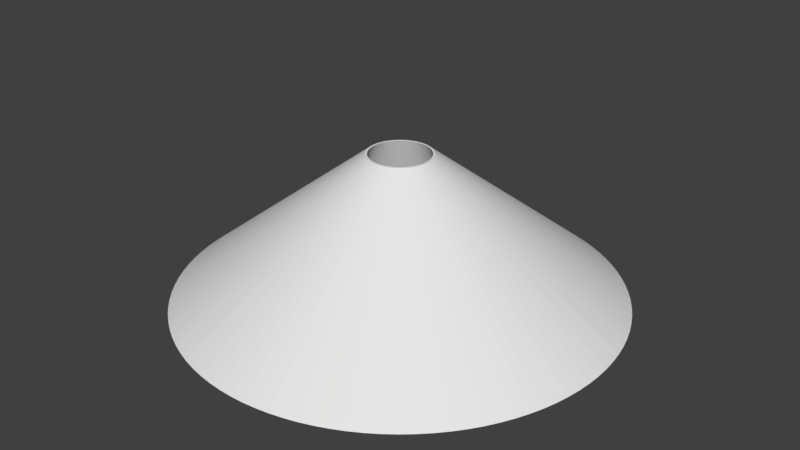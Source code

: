 # Source: volcano.blend  (saved by Blender 2.79.0; exported with 4.5.12 LTS)
import bpy
from mathutils import Matrix  # noqa: F401  (used for matrix-valued properties, if any)

bpy.ops.wm.read_factory_settings(use_empty=True)
scene = bpy.context.scene
scene.name = 'Scene'

# ---- collections
col_collection_1 = bpy.data.collections.new('Collection 1'); scene.collection.children.link(col_collection_1)

# ---- world
world_world = bpy.data.worlds.new('World'); scene.world = world_world
world_world.color = (0.05088, 0.05088, 0.05088)
world_world.use_sun_shadow = False
world_world.sun_shadow_jitter_overblur = 0.0
world_world.cycles.sampling_method = 'MANUAL'

# ---- meshes
me_cone_004 = bpy.data.meshes.new('Cone.004')
me_cone_004.from_pydata([(0.0, 0.0, -1.41), (0.0, 3.79, -1.41), (0.0, 0.55, 1.093), (0.238, 3.783, -1.41), (0.03453, 0.5489, 1.093), (0.475, 3.76, -1.41), (0.06893, 0.5457, 1.093), (0.7102, 3.723, -1.41), (0.1031, 0.5403, 1.093), (0.9425, 3.671, -1.41), (0.1368, 0.5327, 1.093), (1.171, 3.605, -1.41), (0.17, 0.5231, 1.093), (1.395, 3.524, -1.41), (0.2025, 0.5114, 1.093), (1.614, 3.429, -1.41), (0.2342, 0.4977, 1.093), (1.826, 3.321, -1.41), (0.265, 0.482, 1.093), (2.031, 3.2, -1.41), (0.2947, 0.4644, 1.093), (2.228, 3.066, -1.41), (0.3233, 0.445, 1.093), (2.416, 2.92, -1.41), (0.3506, 0.4238, 1.093), (2.594, 2.763, -1.41), (0.3765, 0.4009, 1.093), (2.763, 2.594, -1.41), (0.4009, 0.3765, 1.093), (2.92, 2.416, -1.41), (0.4238, 0.3506, 1.093), (3.066, 2.228, -1.41), (0.445, 0.3233, 1.093), (3.2, 2.031, -1.41), (0.4644, 0.2947, 1.093), (3.321, 1.826, -1.41), (0.482, 0.265, 1.093), (3.429, 1.614, -1.41), (0.4977, 0.2342, 1.093), (3.524, 1.395, -1.41), (0.5114, 0.2025, 1.093), (3.605, 1.171, -1.41), (0.5231, 0.17, 1.093), (3.671, 0.9425, -1.41), (0.5327, 0.1368, 1.093), (3.723, 0.7102, -1.41), (0.5403, 0.1031, 1.093), (3.76, 0.475, -1.41), (0.5457, 0.06893, 1.093), (3.783, 0.238, -1.41), (0.5489, 0.03453, 1.093), (3.79, -1.521e-06, -1.41), (0.55, -2.207e-07, 1.093), (3.783, -0.238, -1.41), (0.5489, -0.03454, 1.093), (3.76, -0.475, -1.41), (0.5457, -0.06893, 1.093), (3.723, -0.7102, -1.41), (0.5403, -0.1031, 1.093), (3.671, -0.9425, -1.41), (0.5327, -0.1368, 1.093), (3.605, -1.171, -1.41), (0.5231, -0.17, 1.093), (3.524, -1.395, -1.41), (0.5114, -0.2025, 1.093), (3.429, -1.614, -1.41), (0.4977, -0.2342, 1.093), (3.321, -1.826, -1.41), (0.482, -0.265, 1.093), (3.2, -2.031, -1.41), (0.4644, -0.2947, 1.093), (3.066, -2.228, -1.41), (0.445, -0.3233, 1.093), (2.92, -2.416, -1.41), (0.4238, -0.3506, 1.093), (2.763, -2.594, -1.41), (0.4009, -0.3765, 1.093), (2.594, -2.763, -1.41), (0.3765, -0.4009, 1.093), (2.416, -2.92, -1.41), (0.3506, -0.4238, 1.093), (2.228, -3.066, -1.41), (0.3233, -0.445, 1.093), (2.031, -3.2, -1.41), (0.2947, -0.4644, 1.093), (1.826, -3.321, -1.41), (0.265, -0.482, 1.093), (1.614, -3.429, -1.41), (0.2342, -0.4977, 1.093), (1.395, -3.524, -1.41), (0.2025, -0.5114, 1.093), (1.171, -3.605, -1.41), (0.17, -0.5231, 1.093), (0.9425, -3.671, -1.41), (0.1368, -0.5327, 1.093), (0.7102, -3.723, -1.41), (0.1031, -0.5403, 1.093), (0.475, -3.76, -1.41), (0.06893, -0.5457, 1.093), (0.238, -3.783, -1.41), (0.03453, -0.5489, 1.093), (-3.946e-06, -3.79, -1.41), (-5.726e-07, -0.55, 1.093), (-0.238, -3.783, -1.41), (-0.03454, -0.5489, 1.093), (-0.475, -3.76, -1.41), (-0.06893, -0.5457, 1.093), (-0.7102, -3.723, -1.41), (-0.1031, -0.5403, 1.093), (-0.9425, -3.671, -1.41), (-0.1368, -0.5327, 1.093), (-1.171, -3.605, -1.41), (-0.17, -0.5231, 1.093), (-1.395, -3.524, -1.41), (-0.2025, -0.5114, 1.093), (-1.614, -3.429, -1.41), (-0.2342, -0.4977, 1.093), (-1.826, -3.321, -1.41), (-0.265, -0.482, 1.093), (-2.031, -3.2, -1.41), (-0.2947, -0.4644, 1.093), (-2.228, -3.066, -1.41), (-0.3233, -0.445, 1.093), (-2.416, -2.92, -1.41), (-0.3506, -0.4238, 1.093), (-2.594, -2.763, -1.41), (-0.3765, -0.4009, 1.093), (-2.763, -2.594, -1.41), (-0.4009, -0.3765, 1.093), (-2.92, -2.416, -1.41), (-0.4238, -0.3506, 1.093), (-3.066, -2.228, -1.41), (-0.445, -0.3233, 1.093), (-3.2, -2.031, -1.41), (-0.4644, -0.2947, 1.093), (-3.321, -1.826, -1.41), (-0.482, -0.265, 1.093), (-3.429, -1.614, -1.41), (-0.4977, -0.2342, 1.093), (-3.524, -1.395, -1.41), (-0.5114, -0.2025, 1.093), (-3.605, -1.171, -1.41), (-0.5231, -0.17, 1.093), (-3.671, -0.9425, -1.41), (-0.5327, -0.1368, 1.093), (-3.723, -0.7102, -1.41), (-0.5403, -0.1031, 1.093), (-3.76, -0.475, -1.41), (-0.5457, -0.06893, 1.093), (-3.783, -0.238, -1.41), (-0.5489, -0.03453, 1.093), (-3.79, 5.467e-06, -1.41), (-0.55, 7.933e-07, 1.093), (-3.783, 0.238, -1.41), (-0.5489, 0.03454, 1.093), (-3.76, 0.475, -1.41), (-0.5457, 0.06893, 1.093), (-3.723, 0.7102, -1.41), (-0.5403, 0.1031, 1.093), (-3.671, 0.9425, -1.41), (-0.5327, 0.1368, 1.093), (-3.605, 1.171, -1.41), (-0.5231, 0.17, 1.093), (-3.524, 1.395, -1.41), (-0.5114, 0.2025, 1.093), (-3.429, 1.614, -1.41), (-0.4977, 0.2342, 1.093), (-3.321, 1.826, -1.41), (-0.482, 0.265, 1.093), (-3.2, 2.031, -1.41), (-0.4644, 0.2947, 1.093), (-3.066, 2.228, -1.41), (-0.445, 0.3233, 1.093), (-2.92, 2.416, -1.41), (-0.4238, 0.3506, 1.093), (-2.763, 2.594, -1.41), (-0.4009, 0.3765, 1.093), (-2.594, 2.763, -1.41), (-0.3765, 0.4009, 1.093), (-2.416, 2.92, -1.41), (-0.3506, 0.4238, 1.093), (-2.228, 3.066, -1.41), (-0.3233, 0.445, 1.093), (-2.031, 3.2, -1.41), (-0.2947, 0.4644, 1.093), (-1.826, 3.321, -1.41), (-0.265, 0.482, 1.093), (-1.614, 3.429, -1.41), (-0.2342, 0.4977, 1.093), (-1.395, 3.524, -1.41), (-0.2025, 0.5114, 1.093), (-1.171, 3.605, -1.41), (-0.17, 0.5231, 1.093), (-0.9425, 3.671, -1.41), (-0.1368, 0.5327, 1.093), (-0.7102, 3.723, -1.41), (-0.1031, 0.5403, 1.093), (-0.475, 3.76, -1.41), (-0.06893, 0.5457, 1.093), (-0.238, 3.783, -1.41), (-0.03453, 0.5489, 1.093), (2.802e-08, 1.119, -0.2736), (0.0702, 1.116, -0.2736), (0.1401, 1.11, -0.2736), (0.2095, 1.099, -0.2736), (0.278, 1.083, -0.2736), (0.3455, 1.064, -0.2736), (0.4116, 1.04, -0.2736), (0.476, 1.012, -0.2736), (0.5386, 0.9802, -0.2736), (0.599, 0.9445, -0.2736), (0.6571, 0.905, -0.2736), (0.7126, 0.862, -0.2736), (0.7653, 0.8155, -0.2736), (0.815, 0.7659, -0.2736), (0.8614, 0.7132, -0.2736), (0.9045, 0.6577, -0.2736), (0.9439, 0.5996, -0.2736), (0.9797, 0.5391, -0.2736), (1.012, 0.4766, -0.2736), (1.039, 0.4121, -0.2736), (1.063, 0.346, -0.2736), (1.083, 0.2786, -0.2736), (1.098, 0.21, -0.2736), (1.109, 0.1407, -0.2736), (1.116, 0.07075, -0.2736), (1.118, 0.0005513, -0.2736), (1.116, -0.06965, -0.2736), (1.109, -0.1396, -0.2736), (1.098, -0.2089, -0.2736), (1.083, -0.2775, -0.2736), (1.063, -0.3449, -0.2736), (1.039, -0.411, -0.2736), (1.012, -0.4755, -0.2736), (0.9797, -0.538, -0.2736), (0.9439, -0.5985, -0.2736), (0.9045, -0.6566, -0.2736), (0.8614, -0.7121, -0.2736), (0.815, -0.7645, -0.2736), (0.7653, -0.8142, -0.2736), (0.7126, -0.8606, -0.2736), (0.6571, -0.9037, -0.2736), (0.599, -0.9432, -0.2736), (0.5386, -0.9789, -0.2736), (0.476, -1.011, -0.2736), (0.4116, -1.039, -0.2736), (0.3455, -1.062, -0.2736), (0.278, -1.082, -0.2736), (0.2095, -1.097, -0.2736), (0.1401, -1.108, -0.2736), (0.0702, -1.115, -0.2736), (-1.136e-06, -1.117, -0.2736), (-0.0702, -1.115, -0.2736), (-0.1401, -1.108, -0.2736), (-0.2095, -1.097, -0.2736), (-0.278, -1.082, -0.2736), (-0.3455, -1.062, -0.2736), (-0.4116, -1.039, -0.2736), (-0.476, -1.011, -0.2736), (-0.5386, -0.9789, -0.2736), (-0.599, -0.9431, -0.2736), (-0.6571, -0.9037, -0.2736), (-0.7126, -0.8606, -0.2736), (-0.7653, -0.8142, -0.2736), (-0.815, -0.7645, -0.2736), (-0.8614, -0.7118, -0.2736), (-0.9045, -0.6563, -0.2736), (-0.9439, -0.5983, -0.2736), (-0.9797, -0.5378, -0.2736), (-1.012, -0.4752, -0.2736), (-1.039, -0.4108, -0.2736), (-1.063, -0.3447, -0.2736), (-1.083, -0.2772, -0.2736), (-1.098, -0.2087, -0.2736), (-1.109, -0.1393, -0.2736), (-1.116, -0.06941, -0.2736), (-1.118, 0.0007932, -0.2736), (-1.116, 0.07099, -0.2736), (-1.109, 0.1409, -0.2736), (-1.098, 0.2103, -0.2736), (-1.083, 0.2788, -0.2736), (-1.063, 0.3463, -0.2736), (-1.039, 0.4123, -0.2736), (-1.012, 0.4766, -0.2736), (-0.9797, 0.5391, -0.2736), (-0.9439, 0.5996, -0.2736), (-0.9045, 0.6577, -0.2736), (-0.8614, 0.7132, -0.2736), (-0.815, 0.7659, -0.2736), (-0.7653, 0.8155, -0.2736), (-0.7126, 0.862, -0.2736), (-0.6571, 0.905, -0.2736), (-0.599, 0.9445, -0.2736), (-0.5386, 0.9802, -0.2736), (-0.476, 1.012, -0.2736), (-0.4116, 1.04, -0.2736), (-0.3455, 1.064, -0.2736), (-0.278, 1.083, -0.2736), (-0.2095, 1.099, -0.2736), (-0.1401, 1.11, -0.2736), (-0.0702, 1.116, -0.2736), (0.03234, 0.5146, 1.093), (0.06455, 0.5116, 1.093), (0.0965, 0.5065, 1.093), (0.1281, 0.4995, 1.093), (0.1591, 0.4904, 1.093), (0.1896, 0.4795, 1.093), (0.2193, 0.4666, 1.093), (0.2481, 0.4519, 1.093), (0.276, 0.4355, 1.093), (0.3027, 0.4173, 1.093), (0.3283, 0.3975, 1.093), (0.3525, 0.3761, 1.093), (0.3754, 0.3532, 1.093), (0.3968, 0.3289, 1.093), (0.4166, 0.3033, 1.093), (0.4348, 0.2766, 1.093), (0.4513, 0.2487, 1.093), (0.466, 0.2199, 1.093), (0.4788, 0.1902, 1.093), (0.4898, 0.1598, 1.093), (0.4988, 0.1287, 1.093), (0.5059, 0.09714, 1.093), (0.5109, 0.06518, 1.093), (0.514, 0.03297, 1.093), (0.515, 0.0006341, 1.093), (0.514, -0.0317, 1.093), (0.5109, -0.06391, 1.093), (0.5059, -0.09587, 1.093), (0.4988, -0.1274, 1.093), (0.4898, -0.1585, 1.093), (0.4788, -0.189, 1.093), (0.466, -0.2186, 1.093), (0.4513, -0.2475, 1.093), (0.4348, -0.2753, 1.093), (0.4166, -0.3021, 1.093), (0.3968, -0.3276, 1.093), (0.3754, -0.3519, 1.093), (0.3525, -0.3747, 1.093), (0.3283, -0.3961, 1.093), (0.3027, -0.416, 1.093), (0.276, -0.4341, 1.093), (0.2481, -0.4506, 1.093), (0.2193, -0.4653, 1.093), (0.1896, -0.4781, 1.093), (0.1591, -0.4891, 1.093), (0.1281, -0.4981, 1.093), (0.0965, -0.5052, 1.093), (0.06455, -0.5103, 1.093), (0.03234, -0.5133, 1.093), (-5.362e-07, -0.5143, 1.093), (-0.03234, -0.5133, 1.093), (-0.06455, -0.5102, 1.093), (-0.0965, -0.5052, 1.093), (-0.1281, -0.4981, 1.093), (-0.1591, -0.4891, 1.093), (-0.1896, -0.4781, 1.093), (-0.2193, -0.4653, 1.093), (-0.2481, -0.4506, 1.093), (-0.276, -0.4341, 1.093), (-0.3027, -0.416, 1.093), (-0.3283, -0.3961, 1.093), (-0.3525, -0.3747, 1.093), (-0.3754, -0.3519, 1.093), (-0.3968, -0.3276, 1.093), (-0.4166, -0.302, 1.093), (-0.4348, -0.2753, 1.093), (-0.4513, -0.2474, 1.093), (-0.466, -0.2186, 1.093), (-0.4788, -0.1889, 1.093), (-0.4898, -0.1585, 1.093), (-0.4988, -0.1274, 1.093), (-0.5059, -0.09581, 1.093), (-0.5109, -0.06385, 1.093), (-0.514, -0.03165, 1.093), (-0.515, 0.0006922, 1.093), (-0.514, 0.03303, 1.093), (-0.5109, 0.06524, 1.093), (-0.5059, 0.09719, 1.093), (-0.4988, 0.1288, 1.093), (-0.4898, 0.1598, 1.093), (-0.4788, 0.1903, 1.093), (-0.466, 0.2199, 1.093), (-0.4513, 0.2487, 1.093), (-0.4348, 0.2766, 1.093), (-0.4166, 0.3033, 1.093), (-0.3968, 0.3289, 1.093), (-0.3754, 0.3532, 1.093), (-0.3525, 0.3761, 1.093), (-0.3283, 0.3975, 1.093), (-0.3027, 0.4173, 1.093), (-0.276, 0.4355, 1.093), (-0.2481, 0.4519, 1.093), (-0.2193, 0.4666, 1.093), (-0.1896, 0.4795, 1.093), (-0.1591, 0.4904, 1.093), (-0.1281, 0.4995, 1.093), (-0.0965, 0.5065, 1.093), (-0.06455, 0.5116, 1.093), (-0.03234, 0.5146, 1.093), (0.0, 0.5156, 1.093), (0.0, 0.55, 1.093), (0.03453, 0.5489, 1.093), (0.06893, 0.5457, 1.093), (0.1031, 0.5403, 1.093), (0.1368, 0.5327, 1.093), (0.17, 0.5231, 1.093), (0.2025, 0.5114, 1.093), (0.2342, 0.4977, 1.093), (0.265, 0.482, 1.093), (0.2947, 0.4644, 1.093), (0.3233, 0.445, 1.093), (0.3506, 0.4238, 1.093), (0.3765, 0.4009, 1.093), (0.4009, 0.3765, 1.093), (0.4238, 0.3506, 1.093), (0.445, 0.3233, 1.093), (0.4644, 0.2947, 1.093), (0.482, 0.265, 1.093), (0.4977, 0.2342, 1.093), (0.5114, 0.2025, 1.093), (0.5231, 0.17, 1.093), (0.5327, 0.1368, 1.093), (0.5403, 0.1031, 1.093), (0.5457, 0.06893, 1.093), (0.5489, 0.03453, 1.093), (0.55, -2.207e-07, 1.093), (0.5489, -0.03454, 1.093), (0.5457, -0.06893, 1.093), (0.5403, -0.1031, 1.093), (0.5327, -0.1368, 1.093), (0.5231, -0.17, 1.093), (0.5114, -0.2025, 1.093), (0.4977, -0.2342, 1.093), (0.482, -0.265, 1.093), (0.4644, -0.2947, 1.093), (0.445, -0.3233, 1.093), (0.4238, -0.3506, 1.093), (0.4009, -0.3765, 1.093), (0.3765, -0.4009, 1.093), (0.3506, -0.4238, 1.093), (0.3233, -0.445, 1.093), (0.2947, -0.4644, 1.093), (0.265, -0.482, 1.093), (0.2342, -0.4977, 1.093), (0.2025, -0.5114, 1.093), (0.17, -0.5231, 1.093), (0.1368, -0.5327, 1.093), (0.1031, -0.5403, 1.093), (0.06893, -0.5457, 1.093), (0.03453, -0.5489, 1.093), (-5.726e-07, -0.55, 1.093), (-0.03454, -0.5489, 1.093), (-0.06893, -0.5457, 1.093), (-0.1031, -0.5403, 1.093), (-0.1368, -0.5327, 1.093), (-0.17, -0.5231, 1.093), (-0.2025, -0.5114, 1.093), (-0.2342, -0.4977, 1.093), (-0.265, -0.482, 1.093), (-0.2947, -0.4644, 1.093), (-0.3233, -0.445, 1.093), (-0.3506, -0.4238, 1.093), (-0.3765, -0.4009, 1.093), (-0.4009, -0.3765, 1.093), (-0.4238, -0.3506, 1.093), (-0.445, -0.3233, 1.093), (-0.4644, -0.2947, 1.093), (-0.482, -0.265, 1.093), (-0.4977, -0.2342, 1.093), (-0.5114, -0.2025, 1.093), (-0.5231, -0.17, 1.093), (-0.5327, -0.1368, 1.093), (-0.5403, -0.1031, 1.093), (-0.5457, -0.06893, 1.093), (-0.5489, -0.03453, 1.093), (-0.55, 7.933e-07, 1.093), (-0.5489, 0.03454, 1.093), (-0.5457, 0.06893, 1.093), (-0.5403, 0.1031, 1.093), (-0.5327, 0.1368, 1.093), (-0.5231, 0.17, 1.093), (-0.5114, 0.2025, 1.093), (-0.4977, 0.2342, 1.093), (-0.482, 0.265, 1.093), (-0.4644, 0.2947, 1.093), (-0.445, 0.3233, 1.093), (-0.4238, 0.3506, 1.093), (-0.4009, 0.3765, 1.093), (-0.3765, 0.4009, 1.093), (-0.3506, 0.4238, 1.093), (-0.3233, 0.445, 1.093), (-0.2947, 0.4644, 1.093), (-0.265, 0.482, 1.093), (-0.2342, 0.4977, 1.093), (-0.2025, 0.5114, 1.093), (-0.17, 0.5231, 1.093), (-0.1368, 0.5327, 1.093), (-0.1031, 0.5403, 1.093), (-0.06893, 0.5457, 1.093), (-0.03453, 0.5489, 1.093), (0.1159, 1.842, 0.09188), (0.2314, 1.831, 0.09188), (0.3459, 1.813, 0.09188), (0.4591, 1.788, 0.09188), (0.5704, 1.756, 0.09188), (0.6796, 1.716, 0.09188), (0.786, 1.67, 0.09188), (0.8893, 1.618, 0.09188), (0.9891, 1.559, 0.09188), (1.085, 1.493, 0.09188), (1.177, 1.422, 0.09188), (1.264, 1.346, 0.09188), (1.346, 1.264, 0.09188), (1.422, 1.177, 0.09188), (1.493, 1.085, 0.09188), (1.559, 0.9891, 0.09188), (1.618, 0.8893, 0.09188), (1.67, 0.786, 0.09188), (1.716, 0.6796, 0.09188), (1.756, 0.5704, 0.09188), (1.788, 0.4591, 0.09188), (1.813, 0.3459, 0.09188), (1.831, 0.2314, 0.09188), (1.842, 0.1159, 0.09188), (1.846, -7.409e-07, 0.09188), (1.842, -0.1159, 0.09188), (1.831, -0.2314, 0.09188), (1.813, -0.3459, 0.09188), (1.788, -0.4591, 0.09188), (1.756, -0.5704, 0.09188), (1.716, -0.6796, 0.09188), (1.67, -0.786, 0.09188), (1.618, -0.8893, 0.09188), (1.559, -0.9891, 0.09188), (1.493, -1.085, 0.09188), (1.422, -1.177, 0.09188), (1.346, -1.264, 0.09188), (1.264, -1.346, 0.09188), (1.177, -1.422, 0.09188), (1.085, -1.493, 0.09188), (0.9891, -1.559, 0.09188), (0.8893, -1.618, 0.09188), (0.786, -1.67, 0.09188), (0.6796, -1.716, 0.09188), (0.5704, -1.756, 0.09188), (0.4591, -1.788, 0.09188), (0.3459, -1.813, 0.09188), (0.2314, -1.831, 0.09188), (0.1159, -1.842, 0.09188), (-1.922e-06, -1.846, 0.09188), (-0.1159, -1.842, 0.09188), (-0.2314, -1.831, 0.09188), (-0.3459, -1.813, 0.09188), (-0.4591, -1.788, 0.09188), (-0.5704, -1.756, 0.09188), (-0.6796, -1.716, 0.09188), (-0.786, -1.67, 0.09188), (-0.8893, -1.618, 0.09188), (-0.9891, -1.559, 0.09188), (-1.085, -1.493, 0.09188), (-1.177, -1.422, 0.09188), (-1.264, -1.346, 0.09188), (-1.346, -1.264, 0.09188), (-1.422, -1.177, 0.09188), (-1.493, -1.085, 0.09188), (-1.559, -0.9891, 0.09188), (-1.618, -0.8893, 0.09188), (-1.67, -0.786, 0.09188), (-1.716, -0.6796, 0.09188), (-1.756, -0.5704, 0.09188), (-1.788, -0.4591, 0.09188), (-1.813, -0.3459, 0.09188), (-1.831, -0.2314, 0.09188), (-1.842, -0.1159, 0.09188), (-1.846, 2.663e-06, 0.09188), (-1.842, 0.1159, 0.09188), (-1.831, 0.2314, 0.09188), (-1.813, 0.3459, 0.09188), (-1.788, 0.4591, 0.09188), (-1.756, 0.5704, 0.09188), (-1.716, 0.6796, 0.09188), (-1.67, 0.786, 0.09188), (-1.618, 0.8893, 0.09188), (-1.559, 0.9891, 0.09188), (-1.493, 1.085, 0.09188), (-1.422, 1.177, 0.09188), (-1.346, 1.264, 0.09188), (-1.264, 1.346, 0.09188), (-1.177, 1.422, 0.09188), (-1.085, 1.493, 0.09188), (-0.9891, 1.559, 0.09188), (-0.8893, 1.618, 0.09188), (-0.786, 1.67, 0.09188), (-0.6796, 1.716, 0.09188), (-0.5704, 1.756, 0.09188), (-0.4591, 1.788, 0.09188), (-0.3459, 1.813, 0.09188), (-0.2314, 1.831, 0.09188), (-0.1159, 1.842, 0.09188), (0.0, 1.846, 0.09188)], [], [(0, 1, 3), (301, 4, 2, 400), (401, 2, 4, 402), (0, 3, 5), (302, 6, 4, 301), (402, 4, 6, 403), (0, 5, 7), (303, 8, 6, 302), (403, 6, 8, 404), (0, 7, 9), (304, 10, 8, 303), (404, 8, 10, 405), (0, 9, 11), (305, 12, 10, 304), (405, 10, 12, 406), (0, 11, 13), (306, 14, 12, 305), (406, 12, 14, 407), (0, 13, 15), (307, 16, 14, 306), (407, 14, 16, 408), (0, 15, 17), (308, 18, 16, 307), (408, 16, 18, 409), (0, 17, 19), (309, 20, 18, 308), (409, 18, 20, 410), (0, 19, 21), (310, 22, 20, 309), (410, 20, 22, 411), (0, 21, 23), (311, 24, 22, 310), (411, 22, 24, 412), (0, 23, 25), (312, 26, 24, 311), (412, 24, 26, 413), (0, 25, 27), (313, 28, 26, 312), (413, 26, 28, 414), (0, 27, 29), (314, 30, 28, 313), (414, 28, 30, 415), (0, 29, 31), (315, 32, 30, 314), (415, 30, 32, 416), (0, 31, 33), (316, 34, 32, 315), (416, 32, 34, 417), (0, 33, 35), (317, 36, 34, 316), (417, 34, 36, 418), (0, 35, 37), (318, 38, 36, 317), (418, 36, 38, 419), (0, 37, 39), (319, 40, 38, 318), (419, 38, 40, 420), (0, 39, 41), (320, 42, 40, 319), (420, 40, 42, 421), (0, 41, 43), (321, 44, 42, 320), (421, 42, 44, 422), (0, 43, 45), (322, 46, 44, 321), (422, 44, 46, 423), (0, 45, 47), (323, 48, 46, 322), (423, 46, 48, 424), (0, 47, 49), (324, 50, 48, 323), (424, 48, 50, 425), (0, 49, 51), (325, 52, 50, 324), (425, 50, 52, 426), (0, 51, 53), (326, 54, 52, 325), (426, 52, 54, 427), (0, 53, 55), (327, 56, 54, 326), (427, 54, 56, 428), (0, 55, 57), (328, 58, 56, 327), (428, 56, 58, 429), (0, 57, 59), (329, 60, 58, 328), (429, 58, 60, 430), (0, 59, 61), (330, 62, 60, 329), (430, 60, 62, 431), (0, 61, 63), (331, 64, 62, 330), (431, 62, 64, 432), (0, 63, 65), (332, 66, 64, 331), (432, 64, 66, 433), (0, 65, 67), (333, 68, 66, 332), (433, 66, 68, 434), (0, 67, 69), (334, 70, 68, 333), (434, 68, 70, 435), (0, 69, 71), (335, 72, 70, 334), (435, 70, 72, 436), (0, 71, 73), (336, 74, 72, 335), (436, 72, 74, 437), (0, 73, 75), (337, 76, 74, 336), (437, 74, 76, 438), (0, 75, 77), (338, 78, 76, 337), (438, 76, 78, 439), (0, 77, 79), (339, 80, 78, 338), (439, 78, 80, 440), (0, 79, 81), (340, 82, 80, 339), (440, 80, 82, 441), (0, 81, 83), (341, 84, 82, 340), (441, 82, 84, 442), (0, 83, 85), (342, 86, 84, 341), (442, 84, 86, 443), (0, 85, 87), (343, 88, 86, 342), (443, 86, 88, 444), (0, 87, 89), (344, 90, 88, 343), (444, 88, 90, 445), (0, 89, 91), (345, 92, 90, 344), (445, 90, 92, 446), (0, 91, 93), (346, 94, 92, 345), (446, 92, 94, 447), (0, 93, 95), (347, 96, 94, 346), (447, 94, 96, 448), (0, 95, 97), (348, 98, 96, 347), (448, 96, 98, 449), (0, 97, 99), (349, 100, 98, 348), (449, 98, 100, 450), (0, 99, 101), (350, 102, 100, 349), (450, 100, 102, 451), (0, 101, 103), (351, 104, 102, 350), (451, 102, 104, 452), (0, 103, 105), (352, 106, 104, 351), (452, 104, 106, 453), (0, 105, 107), (353, 108, 106, 352), (453, 106, 108, 454), (0, 107, 109), (354, 110, 108, 353), (454, 108, 110, 455), (0, 109, 111), (355, 112, 110, 354), (455, 110, 112, 456), (0, 111, 113), (356, 114, 112, 355), (456, 112, 114, 457), (0, 113, 115), (357, 116, 114, 356), (457, 114, 116, 458), (0, 115, 117), (358, 118, 116, 357), (458, 116, 118, 459), (0, 117, 119), (359, 120, 118, 358), (459, 118, 120, 460), (0, 119, 121), (360, 122, 120, 359), (460, 120, 122, 461), (0, 121, 123), (361, 124, 122, 360), (461, 122, 124, 462), (0, 123, 125), (362, 126, 124, 361), (462, 124, 126, 463), (0, 125, 127), (363, 128, 126, 362), (463, 126, 128, 464), (0, 127, 129), (364, 130, 128, 363), (464, 128, 130, 465), (0, 129, 131), (365, 132, 130, 364), (465, 130, 132, 466), (0, 131, 133), (366, 134, 132, 365), (466, 132, 134, 467), (0, 133, 135), (367, 136, 134, 366), (467, 134, 136, 468), (0, 135, 137), (368, 138, 136, 367), (468, 136, 138, 469), (0, 137, 139), (369, 140, 138, 368), (469, 138, 140, 470), (0, 139, 141), (370, 142, 140, 369), (470, 140, 142, 471), (0, 141, 143), (371, 144, 142, 370), (471, 142, 144, 472), (0, 143, 145), (372, 146, 144, 371), (472, 144, 146, 473), (0, 145, 147), (373, 148, 146, 372), (473, 146, 148, 474), (0, 147, 149), (374, 150, 148, 373), (474, 148, 150, 475), (0, 149, 151), (375, 152, 150, 374), (475, 150, 152, 476), (0, 151, 153), (376, 154, 152, 375), (476, 152, 154, 477), (0, 153, 155), (377, 156, 154, 376), (477, 154, 156, 478), (0, 155, 157), (378, 158, 156, 377), (478, 156, 158, 479), (0, 157, 159), (379, 160, 158, 378), (479, 158, 160, 480), (0, 159, 161), (380, 162, 160, 379), (480, 160, 162, 481), (0, 161, 163), (381, 164, 162, 380), (481, 162, 164, 482), (0, 163, 165), (382, 166, 164, 381), (482, 164, 166, 483), (0, 165, 167), (383, 168, 166, 382), (483, 166, 168, 484), (0, 167, 169), (384, 170, 168, 383), (484, 168, 170, 485), (0, 169, 171), (385, 172, 170, 384), (485, 170, 172, 486), (0, 171, 173), (386, 174, 172, 385), (486, 172, 174, 487), (0, 173, 175), (387, 176, 174, 386), (487, 174, 176, 488), (0, 175, 177), (388, 178, 176, 387), (488, 176, 178, 489), (0, 177, 179), (389, 180, 178, 388), (489, 178, 180, 490), (0, 179, 181), (390, 182, 180, 389), (490, 180, 182, 491), (0, 181, 183), (391, 184, 182, 390), (491, 182, 184, 492), (0, 183, 185), (392, 186, 184, 391), (492, 184, 186, 493), (0, 185, 187), (393, 188, 186, 392), (493, 186, 188, 494), (0, 187, 189), (394, 190, 188, 393), (494, 188, 190, 495), (0, 189, 191), (395, 192, 190, 394), (495, 190, 192, 496), (0, 191, 193), (396, 194, 192, 395), (496, 192, 194, 497), (0, 193, 195), (397, 196, 194, 396), (497, 194, 196, 498), (0, 195, 197), (398, 198, 196, 397), (498, 196, 198, 499), (0, 197, 199), (399, 200, 198, 398), (499, 198, 200, 500), (0, 199, 1), (400, 2, 200, 399), (500, 200, 2, 401), (201, 400, 399, 300), (300, 399, 398, 299), (299, 398, 397, 298), (298, 397, 396, 297), (297, 396, 395, 296), (296, 395, 394, 295), (295, 394, 393, 294), (294, 393, 392, 293), (293, 392, 391, 292), (292, 391, 390, 291), (291, 390, 389, 290), (290, 389, 388, 289), (289, 388, 387, 288), (288, 387, 386, 287), (287, 386, 385, 286), (286, 385, 384, 285), (285, 384, 383, 284), (284, 383, 382, 283), (283, 382, 381, 282), (282, 381, 380, 281), (281, 380, 379, 280), (280, 379, 378, 279), (279, 378, 377, 278), (278, 377, 376, 277), (277, 376, 375, 276), (276, 375, 374, 275), (275, 374, 373, 274), (274, 373, 372, 273), (273, 372, 371, 272), (272, 371, 370, 271), (271, 370, 369, 270), (270, 369, 368, 269), (269, 368, 367, 268), (268, 367, 366, 267), (267, 366, 365, 266), (266, 365, 364, 265), (265, 364, 363, 264), (264, 363, 362, 263), (263, 362, 361, 262), (262, 361, 360, 261), (261, 360, 359, 260), (260, 359, 358, 259), (259, 358, 357, 258), (258, 357, 356, 257), (257, 356, 355, 256), (256, 355, 354, 255), (255, 354, 353, 254), (254, 353, 352, 253), (253, 352, 351, 252), (252, 351, 350, 251), (251, 350, 349, 250), (250, 349, 348, 249), (249, 348, 347, 248), (248, 347, 346, 247), (247, 346, 345, 246), (246, 345, 344, 245), (245, 344, 343, 244), (244, 343, 342, 243), (243, 342, 341, 242), (242, 341, 340, 241), (241, 340, 339, 240), (240, 339, 338, 239), (239, 338, 337, 238), (238, 337, 336, 237), (237, 336, 335, 236), (236, 335, 334, 235), (235, 334, 333, 234), (234, 333, 332, 233), (233, 332, 331, 232), (232, 331, 330, 231), (231, 330, 329, 230), (230, 329, 328, 229), (229, 328, 327, 228), (228, 327, 326, 227), (227, 326, 325, 226), (226, 325, 324, 225), (225, 324, 323, 224), (224, 323, 322, 223), (223, 322, 321, 222), (222, 321, 320, 221), (221, 320, 319, 220), (220, 319, 318, 219), (219, 318, 317, 218), (218, 317, 316, 217), (217, 316, 315, 216), (216, 315, 314, 215), (215, 314, 313, 214), (214, 313, 312, 213), (213, 312, 311, 212), (212, 311, 310, 211), (211, 310, 309, 210), (210, 309, 308, 209), (209, 308, 307, 208), (208, 307, 306, 207), (207, 306, 305, 206), (206, 305, 304, 205), (205, 304, 303, 204), (204, 303, 302, 203), (203, 302, 301, 202), (202, 301, 400, 201), (599, 500, 401, 600), (598, 499, 500, 599), (597, 498, 499, 598), (596, 497, 498, 597), (595, 496, 497, 596), (594, 495, 496, 595), (593, 494, 495, 594), (592, 493, 494, 593), (591, 492, 493, 592), (590, 491, 492, 591), (589, 490, 491, 590), (588, 489, 490, 589), (587, 488, 489, 588), (586, 487, 488, 587), (585, 486, 487, 586), (584, 485, 486, 585), (583, 484, 485, 584), (582, 483, 484, 583), (581, 482, 483, 582), (580, 481, 482, 581), (579, 480, 481, 580), (578, 479, 480, 579), (577, 478, 479, 578), (576, 477, 478, 577), (575, 476, 477, 576), (574, 475, 476, 575), (573, 474, 475, 574), (572, 473, 474, 573), (571, 472, 473, 572), (570, 471, 472, 571), (569, 470, 471, 570), (568, 469, 470, 569), (567, 468, 469, 568), (566, 467, 468, 567), (565, 466, 467, 566), (564, 465, 466, 565), (563, 464, 465, 564), (562, 463, 464, 563), (561, 462, 463, 562), (560, 461, 462, 561), (559, 460, 461, 560), (558, 459, 460, 559), (557, 458, 459, 558), (556, 457, 458, 557), (555, 456, 457, 556), (554, 455, 456, 555), (553, 454, 455, 554), (552, 453, 454, 553), (551, 452, 453, 552), (550, 451, 452, 551), (549, 450, 451, 550), (548, 449, 450, 549), (547, 448, 449, 548), (546, 447, 448, 547), (545, 446, 447, 546), (544, 445, 446, 545), (543, 444, 445, 544), (542, 443, 444, 543), (541, 442, 443, 542), (540, 441, 442, 541), (539, 440, 441, 540), (538, 439, 440, 539), (537, 438, 439, 538), (536, 437, 438, 537), (535, 436, 437, 536), (534, 435, 436, 535), (533, 434, 435, 534), (532, 433, 434, 533), (531, 432, 433, 532), (530, 431, 432, 531), (529, 430, 431, 530), (528, 429, 430, 529), (527, 428, 429, 528), (526, 427, 428, 527), (525, 426, 427, 526), (524, 425, 426, 525), (523, 424, 425, 524), (522, 423, 424, 523), (521, 422, 423, 522), (520, 421, 422, 521), (519, 420, 421, 520), (518, 419, 420, 519), (517, 418, 419, 518), (516, 417, 418, 517), (515, 416, 417, 516), (514, 415, 416, 515), (513, 414, 415, 514), (512, 413, 414, 513), (511, 412, 413, 512), (510, 411, 412, 511), (509, 410, 411, 510), (508, 409, 410, 509), (507, 408, 409, 508), (506, 407, 408, 507), (505, 406, 407, 506), (504, 405, 406, 505), (503, 404, 405, 504), (502, 403, 404, 503), (501, 402, 403, 502), (600, 401, 402, 501), (1, 600, 501, 3), (3, 501, 502, 5), (5, 502, 503, 7), (7, 503, 504, 9), (9, 504, 505, 11), (11, 505, 506, 13), (13, 506, 507, 15), (15, 507, 508, 17), (17, 508, 509, 19), (19, 509, 510, 21), (21, 510, 511, 23), (23, 511, 512, 25), (25, 512, 513, 27), (27, 513, 514, 29), (29, 514, 515, 31), (31, 515, 516, 33), (33, 516, 517, 35), (35, 517, 518, 37), (37, 518, 519, 39), (39, 519, 520, 41), (41, 520, 521, 43), (43, 521, 522, 45), (45, 522, 523, 47), (47, 523, 524, 49), (49, 524, 525, 51), (51, 525, 526, 53), (53, 526, 527, 55), (55, 527, 528, 57), (57, 528, 529, 59), (59, 529, 530, 61), (61, 530, 531, 63), (63, 531, 532, 65), (65, 532, 533, 67), (67, 533, 534, 69), (69, 534, 535, 71), (71, 535, 536, 73), (73, 536, 537, 75), (75, 537, 538, 77), (77, 538, 539, 79), (79, 539, 540, 81), (81, 540, 541, 83), (83, 541, 542, 85), (85, 542, 543, 87), (87, 543, 544, 89), (89, 544, 545, 91), (91, 545, 546, 93), (93, 546, 547, 95), (95, 547, 548, 97), (97, 548, 549, 99), (99, 549, 550, 101), (101, 550, 551, 103), (103, 551, 552, 105), (105, 552, 553, 107), (107, 553, 554, 109), (109, 554, 555, 111), (111, 555, 556, 113), (113, 556, 557, 115), (115, 557, 558, 117), (117, 558, 559, 119), (119, 559, 560, 121), (121, 560, 561, 123), (123, 561, 562, 125), (125, 562, 563, 127), (127, 563, 564, 129), (129, 564, 565, 131), (131, 565, 566, 133), (133, 566, 567, 135), (135, 567, 568, 137), (137, 568, 569, 139), (139, 569, 570, 141), (141, 570, 571, 143), (143, 571, 572, 145), (145, 572, 573, 147), (147, 573, 574, 149), (149, 574, 575, 151), (151, 575, 576, 153), (153, 576, 577, 155), (155, 577, 578, 157), (157, 578, 579, 159), (159, 579, 580, 161), (161, 580, 581, 163), (163, 581, 582, 165), (165, 582, 583, 167), (167, 583, 584, 169), (169, 584, 585, 171), (171, 585, 586, 173), (173, 586, 587, 175), (175, 587, 588, 177), (177, 588, 589, 179), (179, 589, 590, 181), (181, 590, 591, 183), (183, 591, 592, 185), (185, 592, 593, 187), (187, 593, 594, 189), (189, 594, 595, 191), (191, 595, 596, 193), (193, 596, 597, 195), (195, 597, 598, 197), (197, 598, 599, 199), (199, 599, 600, 1)])
me_cone_004.use_remesh_preserve_volume = False
me_cone_004.use_remesh_preserve_attributes = False
me_cone_004.use_mirror_vertex_groups = False
me_cone_004.update()

# ---- objects
ob_cone = bpy.data.objects.new('Cone', me_cone_004)

# ---- transforms, parenting, visibility, modifiers, constraints
ob_cone.location = (-0.5868, -1.197, 0.8976)
ob_cone.lineart.crease_threshold = 0.0

# ---- collection membership
col_collection_1.objects.link(ob_cone)

# ---- scene / render settings (as saved in the file)
scene.frame_start = 1; scene.frame_end = 250; scene.frame_set(157)
scene.render.engine = 'BLENDER_EEVEE_NEXT'
scene.render.resolution_percentage = 50
scene.render.dither_intensity = 0.0
scene.cycles.use_denoising = False
scene.cycles.samples = 128
scene.cycles.sampling_pattern = 'TABULATED_SOBOL'
scene.cycles.use_adaptive_sampling = False
scene.cycles.use_light_tree = False
scene.cycles.blur_glossy = 0.0
scene.cycles.sample_clamp_indirect = 0.0
scene.view_settings.view_transform = 'Standard'
bpy.context.view_layer.update()

# ---- added for rendering (the .blend has no active camera and no usable light): camera, sun
cam_auto = bpy.data.cameras.new('AutoCamera')
cam_auto.lens = 50.0
cam_auto.sensor_width = 36.0
cam_auto.clip_end = 1000.0
ob_auto_camera = bpy.data.objects.new('AutoCamera', cam_auto)
scene.collection.objects.link(ob_auto_camera)
ob_auto_camera.location = (9.59816, -13.4192, 8.88716)
ob_auto_camera.rotation_euler = (1.09748, -7.21219e-08, 0.694738)
scene.camera = ob_auto_camera
light_auto_sun = bpy.data.lights.new('AutoSun', 'SUN')
light_auto_sun.energy = 3.0
light_auto_sun.angle = 0.0523599
ob_auto_sun = bpy.data.objects.new('AutoSun', light_auto_sun)
scene.collection.objects.link(ob_auto_sun)
ob_auto_sun.rotation_euler = (0.872665, 0.174533, 0.523599)
bpy.context.view_layer.update()

